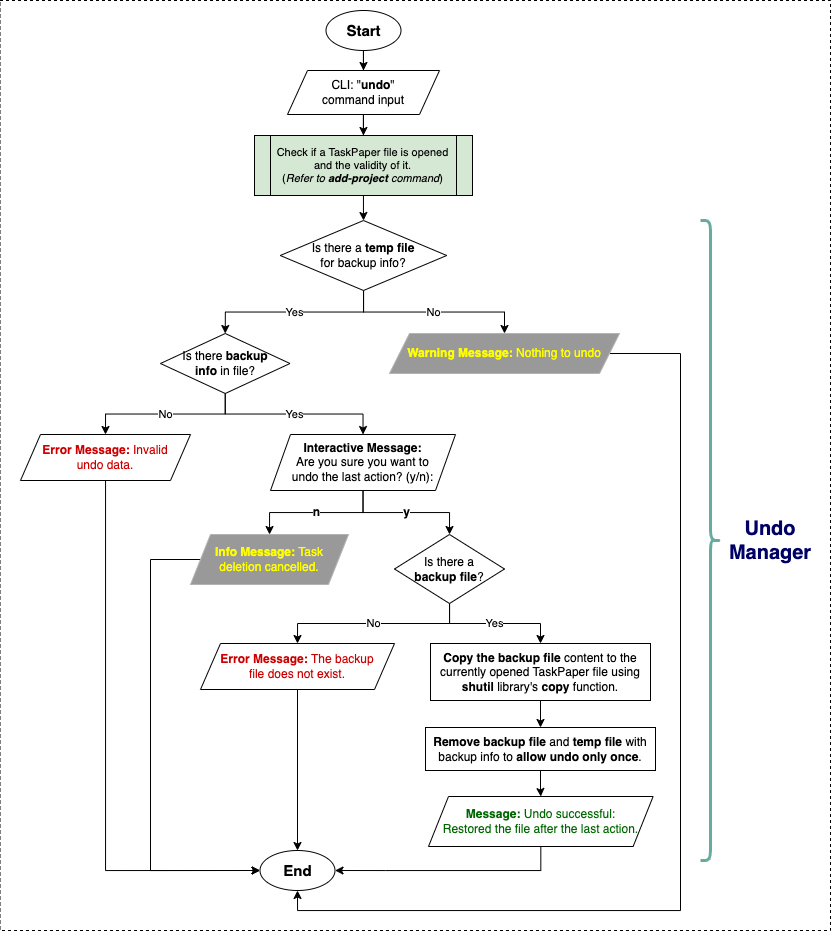

The diagram above was exported from draw.io. Its source (the exported page's mxGraphModel, read from the mxfile embedded in the PNG):
<mxGraphModel dx="1044" dy="563" grid="1" gridSize="10" guides="1" tooltips="1" connect="1" arrows="1" fold="1" page="1" pageScale="1" pageWidth="1169" pageHeight="827" background="none" math="0" shadow="0">
  <root>
    <mxCell id="0" />
    <mxCell id="1" parent="0" />
    <mxCell id="I2QCqKK9tGeElKEfepIY-110" value="" style="rounded=0;whiteSpace=wrap;html=1;dashed=1;" parent="1" vertex="1">
      <mxGeometry x="79.5" y="20" width="830.5" height="930" as="geometry" />
    </mxCell>
    <mxCell id="I2QCqKK9tGeElKEfepIY-235" style="edgeStyle=orthogonalEdgeStyle;rounded=0;orthogonalLoop=1;jettySize=auto;html=1;entryX=0.5;entryY=0;entryDx=0;entryDy=0;" parent="1" source="I2QCqKK9tGeElKEfepIY-86" target="I2QCqKK9tGeElKEfepIY-225" edge="1">
      <mxGeometry relative="1" as="geometry" />
    </mxCell>
    <mxCell id="I2QCqKK9tGeElKEfepIY-86" value="&lt;b&gt;&lt;font style=&quot;font-size: 15px;&quot;&gt;Start&lt;/font&gt;&lt;/b&gt;" style="ellipse;whiteSpace=wrap;html=1;" parent="1" vertex="1">
      <mxGeometry x="405.5" y="30" width="75" height="40" as="geometry" />
    </mxCell>
    <mxCell id="ZPL1GpokGaX223i-M8fG-71" value="" style="edgeStyle=orthogonalEdgeStyle;rounded=0;orthogonalLoop=1;jettySize=auto;html=1;" edge="1" parent="1" source="I2QCqKK9tGeElKEfepIY-225" target="ZPL1GpokGaX223i-M8fG-70">
      <mxGeometry relative="1" as="geometry" />
    </mxCell>
    <mxCell id="I2QCqKK9tGeElKEfepIY-225" value="CLI: &quot;&lt;b&gt;undo&lt;/b&gt;&quot;&lt;br&gt;command input" style="shape=parallelogram;perimeter=parallelogramPerimeter;whiteSpace=wrap;html=1;fixedSize=1;" parent="1" vertex="1">
      <mxGeometry x="367" y="90" width="152" height="44" as="geometry" />
    </mxCell>
    <mxCell id="I2QCqKK9tGeElKEfepIY-252" value="" style="shape=curlyBracket;whiteSpace=wrap;html=1;rounded=1;flipH=1;labelPosition=right;verticalLabelPosition=middle;align=left;verticalAlign=middle;strokeWidth=3;strokeColor=#67AB9F;" parent="1" vertex="1">
      <mxGeometry x="780" y="240" width="20" height="640" as="geometry" />
    </mxCell>
    <mxCell id="I2QCqKK9tGeElKEfepIY-253" value="Undo Manager" style="text;html=1;align=center;verticalAlign=middle;whiteSpace=wrap;rounded=0;fontSize=20;fontStyle=1;fontColor=#000066;" parent="1" vertex="1">
      <mxGeometry x="790" y="535" width="120" height="50" as="geometry" />
    </mxCell>
    <mxCell id="ZPL1GpokGaX223i-M8fG-76" value="" style="edgeStyle=orthogonalEdgeStyle;rounded=0;orthogonalLoop=1;jettySize=auto;html=1;" edge="1" parent="1" source="ZPL1GpokGaX223i-M8fG-48" target="ZPL1GpokGaX223i-M8fG-75">
      <mxGeometry relative="1" as="geometry" />
    </mxCell>
    <mxCell id="ZPL1GpokGaX223i-M8fG-48" value="&lt;b&gt;Copy the backup file &lt;/b&gt;content to the currently opened TaskPaper file using &lt;b&gt;shutil&lt;/b&gt; library's &lt;b&gt;copy&lt;/b&gt; function." style="rounded=0;whiteSpace=wrap;html=1;" vertex="1" parent="1">
      <mxGeometry x="510" y="663" width="220" height="57" as="geometry" />
    </mxCell>
    <mxCell id="ZPL1GpokGaX223i-M8fG-82" style="edgeStyle=orthogonalEdgeStyle;rounded=0;orthogonalLoop=1;jettySize=auto;html=1;entryX=0;entryY=0.5;entryDx=0;entryDy=0;" edge="1" parent="1" source="ZPL1GpokGaX223i-M8fG-49" target="ZPL1GpokGaX223i-M8fG-52">
      <mxGeometry relative="1" as="geometry">
        <Array as="points">
          <mxPoint x="185" y="890" />
        </Array>
      </mxGeometry>
    </mxCell>
    <mxCell id="ZPL1GpokGaX223i-M8fG-49" value="&lt;font style=&quot;color: rgb(204, 0, 0);&quot;&gt;&lt;b&gt;Error Message:&lt;/b&gt;&amp;nbsp;&lt;/font&gt;&lt;font color=&quot;#cc0000&quot;&gt;Invalid &lt;br&gt;undo data.&lt;/font&gt;" style="shape=parallelogram;perimeter=parallelogramPerimeter;whiteSpace=wrap;html=1;fixedSize=1;" vertex="1" parent="1">
      <mxGeometry x="100" y="454" width="170" height="46" as="geometry" />
    </mxCell>
    <mxCell id="ZPL1GpokGaX223i-M8fG-78" style="edgeStyle=orthogonalEdgeStyle;rounded=0;orthogonalLoop=1;jettySize=auto;html=1;entryX=1;entryY=0.5;entryDx=0;entryDy=0;" edge="1" parent="1" source="ZPL1GpokGaX223i-M8fG-51" target="ZPL1GpokGaX223i-M8fG-52">
      <mxGeometry relative="1" as="geometry">
        <Array as="points">
          <mxPoint x="620" y="890" />
          <mxPoint x="465" y="890" />
        </Array>
      </mxGeometry>
    </mxCell>
    <mxCell id="ZPL1GpokGaX223i-M8fG-51" value="&lt;font style=&quot;color: rgb(0, 102, 0);&quot;&gt;&lt;b&gt;Message:&lt;/b&gt;&amp;nbsp;&lt;/font&gt;&lt;font color=&quot;#006600&quot;&gt;Undo successful: &lt;br&gt;Restored the file after the last action.&lt;/font&gt;" style="shape=parallelogram;perimeter=parallelogramPerimeter;whiteSpace=wrap;html=1;fixedSize=1;" vertex="1" parent="1">
      <mxGeometry x="508" y="816" width="224.62" height="50" as="geometry" />
    </mxCell>
    <mxCell id="ZPL1GpokGaX223i-M8fG-52" value="&lt;b&gt;&lt;font style=&quot;font-size: 15px;&quot;&gt;End&lt;/font&gt;&lt;/b&gt;" style="ellipse;whiteSpace=wrap;html=1;" vertex="1" parent="1">
      <mxGeometry x="339.5" y="870" width="75" height="40" as="geometry" />
    </mxCell>
    <mxCell id="ZPL1GpokGaX223i-M8fG-56" value="No" style="edgeStyle=orthogonalEdgeStyle;rounded=0;orthogonalLoop=1;jettySize=auto;html=1;" edge="1" parent="1" source="ZPL1GpokGaX223i-M8fG-53" target="ZPL1GpokGaX223i-M8fG-54">
      <mxGeometry relative="1" as="geometry" />
    </mxCell>
    <mxCell id="ZPL1GpokGaX223i-M8fG-59" value="Yes" style="edgeStyle=orthogonalEdgeStyle;rounded=0;orthogonalLoop=1;jettySize=auto;html=1;entryX=0.5;entryY=0;entryDx=0;entryDy=0;" edge="1" parent="1" source="ZPL1GpokGaX223i-M8fG-53" target="ZPL1GpokGaX223i-M8fG-57">
      <mxGeometry relative="1" as="geometry" />
    </mxCell>
    <mxCell id="ZPL1GpokGaX223i-M8fG-53" value="Is there a &lt;b&gt;temp file &lt;/b&gt;&lt;br&gt;for backup info?" style="rhombus;whiteSpace=wrap;html=1;" vertex="1" parent="1">
      <mxGeometry x="359.75" y="240" width="166.5" height="70" as="geometry" />
    </mxCell>
    <mxCell id="ZPL1GpokGaX223i-M8fG-80" style="edgeStyle=orthogonalEdgeStyle;rounded=0;orthogonalLoop=1;jettySize=auto;html=1;entryX=0.5;entryY=1;entryDx=0;entryDy=0;" edge="1" parent="1" source="ZPL1GpokGaX223i-M8fG-54" target="ZPL1GpokGaX223i-M8fG-52">
      <mxGeometry relative="1" as="geometry">
        <Array as="points">
          <mxPoint x="760" y="373" />
          <mxPoint x="760" y="930" />
          <mxPoint x="377" y="930" />
        </Array>
      </mxGeometry>
    </mxCell>
    <mxCell id="ZPL1GpokGaX223i-M8fG-54" value="&lt;font style=&quot;color: rgb(255, 255, 0);&quot;&gt;&lt;b style=&quot;&quot;&gt;Warning Message:&lt;/b&gt;&lt;font style=&quot;&quot;&gt;&amp;nbsp;Nothing to undo&lt;/font&gt;&lt;/font&gt;" style="shape=parallelogram;perimeter=parallelogramPerimeter;whiteSpace=wrap;html=1;fixedSize=1;fillColor=#999999;strokeColor=#B3B3B3;" vertex="1" parent="1">
      <mxGeometry x="469" y="353" width="230" height="40" as="geometry" />
    </mxCell>
    <mxCell id="ZPL1GpokGaX223i-M8fG-61" value="Yes" style="edgeStyle=orthogonalEdgeStyle;rounded=0;orthogonalLoop=1;jettySize=auto;html=1;" edge="1" parent="1" source="ZPL1GpokGaX223i-M8fG-57" target="ZPL1GpokGaX223i-M8fG-60">
      <mxGeometry relative="1" as="geometry" />
    </mxCell>
    <mxCell id="ZPL1GpokGaX223i-M8fG-63" value="No" style="edgeStyle=orthogonalEdgeStyle;rounded=0;orthogonalLoop=1;jettySize=auto;html=1;entryX=0.5;entryY=0;entryDx=0;entryDy=0;" edge="1" parent="1" source="ZPL1GpokGaX223i-M8fG-57" target="ZPL1GpokGaX223i-M8fG-49">
      <mxGeometry relative="1" as="geometry" />
    </mxCell>
    <mxCell id="ZPL1GpokGaX223i-M8fG-57" value="Is there &lt;b&gt;backup&lt;br&gt;info&lt;/b&gt; in file?" style="rhombus;whiteSpace=wrap;html=1;" vertex="1" parent="1">
      <mxGeometry x="240" y="353" width="129.5" height="60" as="geometry" />
    </mxCell>
    <mxCell id="ZPL1GpokGaX223i-M8fG-65" value="&lt;b&gt;&lt;font style=&quot;font-size: 12px;&quot;&gt;n&lt;/font&gt;&lt;/b&gt;" style="edgeStyle=orthogonalEdgeStyle;rounded=0;orthogonalLoop=1;jettySize=auto;html=1;" edge="1" parent="1" source="ZPL1GpokGaX223i-M8fG-60" target="ZPL1GpokGaX223i-M8fG-64">
      <mxGeometry relative="1" as="geometry" />
    </mxCell>
    <mxCell id="ZPL1GpokGaX223i-M8fG-67" value="&lt;b&gt;&lt;font style=&quot;font-size: 12px;&quot;&gt;y&lt;/font&gt;&lt;/b&gt;" style="edgeStyle=orthogonalEdgeStyle;rounded=0;orthogonalLoop=1;jettySize=auto;html=1;entryX=0.5;entryY=0;entryDx=0;entryDy=0;" edge="1" parent="1" source="ZPL1GpokGaX223i-M8fG-60" target="ZPL1GpokGaX223i-M8fG-66">
      <mxGeometry relative="1" as="geometry" />
    </mxCell>
    <mxCell id="ZPL1GpokGaX223i-M8fG-60" value="&lt;b&gt;Interactive Message:&lt;/b&gt;&lt;br&gt;Are you sure you want to &lt;br&gt;undo the last action? (y/n):" style="shape=parallelogram;perimeter=parallelogramPerimeter;whiteSpace=wrap;html=1;fixedSize=1;" vertex="1" parent="1">
      <mxGeometry x="350" y="454" width="185" height="56" as="geometry" />
    </mxCell>
    <mxCell id="ZPL1GpokGaX223i-M8fG-81" style="edgeStyle=orthogonalEdgeStyle;rounded=0;orthogonalLoop=1;jettySize=auto;html=1;entryX=0;entryY=0.5;entryDx=0;entryDy=0;" edge="1" parent="1" source="ZPL1GpokGaX223i-M8fG-64" target="ZPL1GpokGaX223i-M8fG-52">
      <mxGeometry relative="1" as="geometry">
        <Array as="points">
          <mxPoint x="230" y="579" />
          <mxPoint x="230" y="890" />
        </Array>
      </mxGeometry>
    </mxCell>
    <mxCell id="ZPL1GpokGaX223i-M8fG-64" value="&lt;font style=&quot;color: rgb(255, 255, 0);&quot;&gt;&lt;b style=&quot;&quot;&gt;Info Message:&lt;/b&gt;&lt;font style=&quot;&quot;&gt;&amp;nbsp;&lt;/font&gt;&lt;/font&gt;&lt;font color=&quot;#ffff00&quot;&gt;Task &lt;br&gt;deletion cancelled.&lt;/font&gt;" style="shape=parallelogram;perimeter=parallelogramPerimeter;whiteSpace=wrap;html=1;fixedSize=1;fillColor=#999999;strokeColor=#B3B3B3;" vertex="1" parent="1">
      <mxGeometry x="270" y="554" width="158" height="50" as="geometry" />
    </mxCell>
    <mxCell id="ZPL1GpokGaX223i-M8fG-69" value="No" style="edgeStyle=orthogonalEdgeStyle;rounded=0;orthogonalLoop=1;jettySize=auto;html=1;entryX=0.5;entryY=0;entryDx=0;entryDy=0;" edge="1" parent="1" source="ZPL1GpokGaX223i-M8fG-66" target="ZPL1GpokGaX223i-M8fG-68">
      <mxGeometry relative="1" as="geometry" />
    </mxCell>
    <mxCell id="ZPL1GpokGaX223i-M8fG-74" value="Yes" style="edgeStyle=orthogonalEdgeStyle;rounded=0;orthogonalLoop=1;jettySize=auto;html=1;entryX=0.5;entryY=0;entryDx=0;entryDy=0;" edge="1" parent="1" source="ZPL1GpokGaX223i-M8fG-66" target="ZPL1GpokGaX223i-M8fG-48">
      <mxGeometry relative="1" as="geometry" />
    </mxCell>
    <mxCell id="ZPL1GpokGaX223i-M8fG-66" value="Is there a&lt;br&gt;&lt;b&gt;backup&amp;nbsp;file&lt;/b&gt;?" style="rhombus;whiteSpace=wrap;html=1;" vertex="1" parent="1">
      <mxGeometry x="474" y="554" width="110" height="69" as="geometry" />
    </mxCell>
    <mxCell id="ZPL1GpokGaX223i-M8fG-79" style="edgeStyle=orthogonalEdgeStyle;rounded=0;orthogonalLoop=1;jettySize=auto;html=1;entryX=0.5;entryY=0;entryDx=0;entryDy=0;" edge="1" parent="1" source="ZPL1GpokGaX223i-M8fG-68" target="ZPL1GpokGaX223i-M8fG-52">
      <mxGeometry relative="1" as="geometry" />
    </mxCell>
    <mxCell id="ZPL1GpokGaX223i-M8fG-68" value="&lt;font style=&quot;color: rgb(204, 0, 0);&quot;&gt;&lt;b&gt;Error Message:&lt;/b&gt;&amp;nbsp;The backup&lt;br&gt;file does not exist.&lt;/font&gt;" style="shape=parallelogram;perimeter=parallelogramPerimeter;whiteSpace=wrap;html=1;fixedSize=1;" vertex="1" parent="1">
      <mxGeometry x="280" y="663" width="194" height="46" as="geometry" />
    </mxCell>
    <mxCell id="ZPL1GpokGaX223i-M8fG-72" value="" style="edgeStyle=orthogonalEdgeStyle;rounded=0;orthogonalLoop=1;jettySize=auto;html=1;" edge="1" parent="1" source="ZPL1GpokGaX223i-M8fG-70" target="ZPL1GpokGaX223i-M8fG-53">
      <mxGeometry relative="1" as="geometry" />
    </mxCell>
    <mxCell id="ZPL1GpokGaX223i-M8fG-70" value="Check&lt;b&gt; &lt;/b&gt;if a TaskPaper file is opened and the validity of it.&lt;br&gt;(&lt;i&gt;Refer to &lt;b&gt;add-project&lt;/b&gt; command&lt;/i&gt;)" style="shape=process;whiteSpace=wrap;html=1;backgroundOutline=1;fillColor=#D5E8D4;fontSize=11;size=0.0743801652892562;" vertex="1" parent="1">
      <mxGeometry x="334" y="155" width="218" height="60" as="geometry" />
    </mxCell>
    <mxCell id="ZPL1GpokGaX223i-M8fG-77" value="" style="edgeStyle=orthogonalEdgeStyle;rounded=0;orthogonalLoop=1;jettySize=auto;html=1;" edge="1" parent="1" source="ZPL1GpokGaX223i-M8fG-75" target="ZPL1GpokGaX223i-M8fG-51">
      <mxGeometry relative="1" as="geometry" />
    </mxCell>
    <mxCell id="ZPL1GpokGaX223i-M8fG-75" value="&lt;b&gt;Remove&lt;/b&gt; &lt;b&gt;backup file&lt;/b&gt; and &lt;b&gt;temp file &lt;/b&gt;with backup info to &lt;b&gt;allow undo only once&lt;/b&gt;." style="rounded=0;whiteSpace=wrap;html=1;" vertex="1" parent="1">
      <mxGeometry x="505" y="747" width="230" height="43" as="geometry" />
    </mxCell>
  </root>
</mxGraphModel>